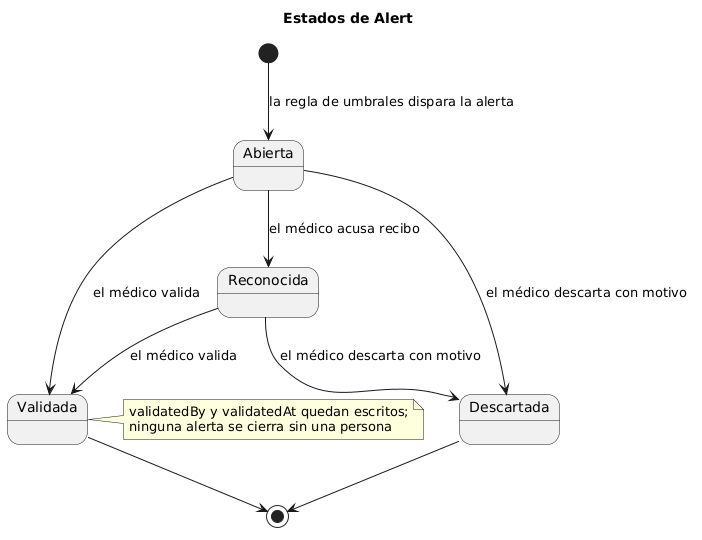

The diagram above was rendered by PlantUML. Its source (embedded in the PNG):
@startuml
title Estados de Alert

[*] --> Abierta : la regla de umbrales dispara la alerta
Abierta --> Reconocida : el médico acusa recibo
Abierta --> Validada : el médico valida
Abierta --> Descartada : el médico descarta con motivo
Reconocida --> Validada : el médico valida
Reconocida --> Descartada : el médico descarta con motivo
Validada --> [*]
Descartada --> [*]
note right of Validada
  validatedBy y validatedAt quedan escritos;
  ninguna alerta se cierra sin una persona
end note
@enduml